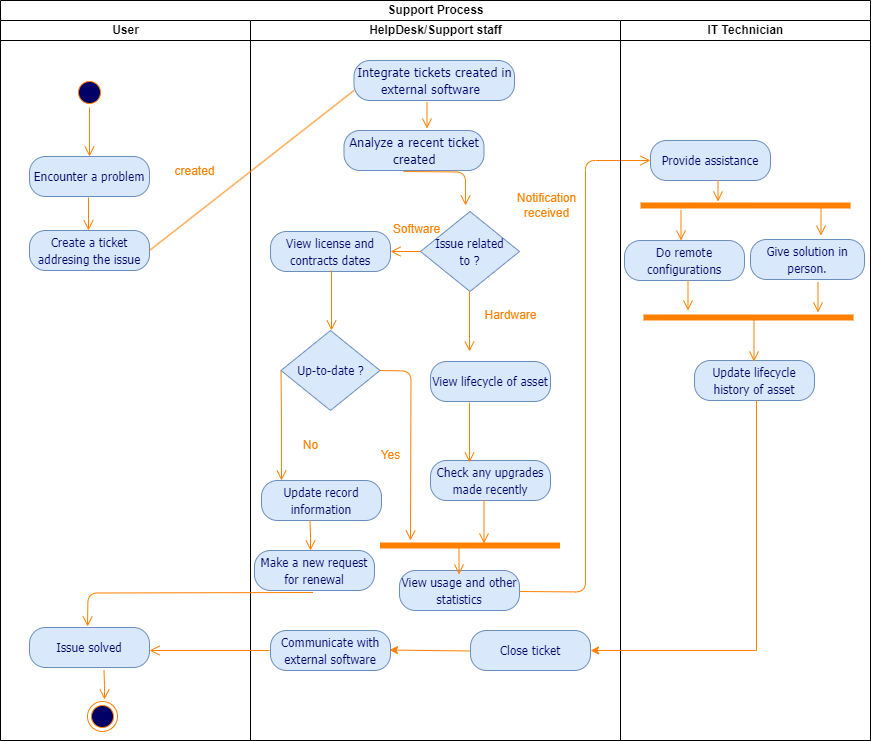

The diagram above was exported from draw.io. Its source (the exported page's mxGraphModel, read from the mxfile embedded in the PNG):
<mxGraphModel dx="880" dy="446" grid="0" gridSize="10" guides="1" tooltips="1" connect="1" arrows="1" fold="1" page="0" pageScale="1" pageWidth="1100" pageHeight="850" background="#FFFFFF" math="0" shadow="0">
  <root>
    <mxCell id="0" />
    <mxCell id="1" parent="0" />
    <mxCell id="bdXySZt-7ssRvJECTR3O-1" value="Support Process" style="swimlane;childLayout=stackLayout;resizeParent=1;resizeParentMax=0;startSize=20;html=1;" vertex="1" parent="1">
      <mxGeometry x="40" y="20" width="870" height="740" as="geometry" />
    </mxCell>
    <mxCell id="bdXySZt-7ssRvJECTR3O-2" value="User" style="swimlane;startSize=20;html=1;" vertex="1" parent="bdXySZt-7ssRvJECTR3O-1">
      <mxGeometry y="20" width="250" height="720" as="geometry" />
    </mxCell>
    <mxCell id="bdXySZt-7ssRvJECTR3O-3" value="&lt;span style=&quot;font-size: 12px;&quot;&gt;Create a ticket addresing the issue&lt;/span&gt;" style="rounded=1;whiteSpace=wrap;html=1;arcSize=40;fillColor=#dae8fc;strokeColor=#6c8ebf;fontFamily=Tahoma;fontSize=14;fontColor=#000066;" vertex="1" parent="bdXySZt-7ssRvJECTR3O-2">
      <mxGeometry x="29" y="210" width="120" height="40" as="geometry" />
    </mxCell>
    <mxCell id="bdXySZt-7ssRvJECTR3O-4" value="&lt;font color=&quot;#ff8000&quot;&gt;created&lt;/font&gt;" style="text;html=1;align=center;verticalAlign=middle;resizable=0;points=[];autosize=1;strokeColor=none;fillColor=none;" vertex="1" parent="bdXySZt-7ssRvJECTR3O-2">
      <mxGeometry x="164" y="136" width="60" height="30" as="geometry" />
    </mxCell>
    <mxCell id="bdXySZt-7ssRvJECTR3O-108" value="&lt;span style=&quot;font-size: 12px;&quot;&gt;Issue solved&lt;/span&gt;" style="rounded=1;whiteSpace=wrap;html=1;arcSize=40;fillColor=#dae8fc;strokeColor=#6c8ebf;fontFamily=Tahoma;fontSize=14;fontColor=#000066;" vertex="1" parent="bdXySZt-7ssRvJECTR3O-2">
      <mxGeometry x="29" y="607" width="120" height="40" as="geometry" />
    </mxCell>
    <mxCell id="bdXySZt-7ssRvJECTR3O-6" value="HelpDesk/Support staff" style="swimlane;startSize=20;html=1;" vertex="1" parent="bdXySZt-7ssRvJECTR3O-1">
      <mxGeometry x="250" y="20" width="370" height="720" as="geometry" />
    </mxCell>
    <mxCell id="bdXySZt-7ssRvJECTR3O-39" value="&lt;font style=&quot;font-size: 13px;&quot;&gt;Analyze a recent ticket created&lt;/font&gt;" style="rounded=1;whiteSpace=wrap;html=1;arcSize=40;fillColor=#dae8fc;strokeColor=#6c8ebf;fontFamily=Tahoma;fontSize=14;fontColor=#000066;" vertex="1" parent="bdXySZt-7ssRvJECTR3O-6">
      <mxGeometry x="93.5" y="110" width="140" height="40" as="geometry" />
    </mxCell>
    <mxCell id="bdXySZt-7ssRvJECTR3O-40" value="&lt;span style=&quot;font-size: 12px;&quot;&gt;Issue related &lt;br&gt;to ?&lt;/span&gt;" style="rhombus;whiteSpace=wrap;html=1;fillColor=#dae8fc;strokeColor=#6c8ebf;fontFamily=Tahoma;fontSize=14;fontColor=#000066;" vertex="1" parent="bdXySZt-7ssRvJECTR3O-6">
      <mxGeometry x="170" y="191" width="99" height="80" as="geometry" />
    </mxCell>
    <mxCell id="bdXySZt-7ssRvJECTR3O-42" value="" style="edgeStyle=orthogonalEdgeStyle;html=1;verticalAlign=bottom;endArrow=open;endSize=8;strokeColor=#FF8000;fontFamily=Tahoma;fontSize=14;fontColor=#FF8000;" edge="1" parent="bdXySZt-7ssRvJECTR3O-6">
      <mxGeometry relative="1" as="geometry">
        <mxPoint x="219" y="331" as="targetPoint" />
        <Array as="points" />
        <mxPoint x="219" y="271" as="sourcePoint" />
      </mxGeometry>
    </mxCell>
    <mxCell id="bdXySZt-7ssRvJECTR3O-44" value="" style="edgeStyle=orthogonalEdgeStyle;html=1;verticalAlign=bottom;endArrow=open;endSize=8;strokeColor=#FF8000;fontFamily=Tahoma;fontSize=14;fontColor=#FF8000;entryX=0.455;entryY=-0.075;entryDx=0;entryDy=0;entryPerimeter=0;" edge="1" parent="bdXySZt-7ssRvJECTR3O-6" target="bdXySZt-7ssRvJECTR3O-40">
      <mxGeometry relative="1" as="geometry">
        <mxPoint x="153.5" y="180" as="targetPoint" />
        <Array as="points" />
        <mxPoint x="153" y="151" as="sourcePoint" />
      </mxGeometry>
    </mxCell>
    <mxCell id="bdXySZt-7ssRvJECTR3O-55" value="&lt;font color=&quot;#ff8000&quot;&gt;Software&lt;/font&gt;" style="text;html=1;align=center;verticalAlign=middle;resizable=0;points=[];autosize=1;strokeColor=none;fillColor=none;" vertex="1" parent="bdXySZt-7ssRvJECTR3O-6">
      <mxGeometry x="131" y="194" width="70" height="30" as="geometry" />
    </mxCell>
    <mxCell id="bdXySZt-7ssRvJECTR3O-56" value="&lt;span style=&quot;font-size: 12px;&quot;&gt;View license and contracts dates&lt;/span&gt;" style="rounded=1;whiteSpace=wrap;html=1;arcSize=40;fillColor=#dae8fc;strokeColor=#6c8ebf;fontFamily=Tahoma;fontSize=14;fontColor=#000066;" vertex="1" parent="bdXySZt-7ssRvJECTR3O-6">
      <mxGeometry x="20" y="211" width="120" height="40" as="geometry" />
    </mxCell>
    <mxCell id="bdXySZt-7ssRvJECTR3O-41" value="&lt;font color=&quot;#ff8000&quot;&gt;Hardware&lt;/font&gt;" style="text;html=1;align=center;verticalAlign=middle;resizable=0;points=[];autosize=1;strokeColor=none;fillColor=none;" vertex="1" parent="bdXySZt-7ssRvJECTR3O-6">
      <mxGeometry x="220" y="280" width="80" height="30" as="geometry" />
    </mxCell>
    <mxCell id="bdXySZt-7ssRvJECTR3O-43" value="&lt;span style=&quot;font-size: 12px;&quot;&gt;Update record information&lt;/span&gt;" style="rounded=1;whiteSpace=wrap;html=1;arcSize=40;fillColor=#dae8fc;strokeColor=#6c8ebf;fontFamily=Tahoma;fontSize=14;fontColor=#000066;" vertex="1" parent="bdXySZt-7ssRvJECTR3O-6">
      <mxGeometry x="11" y="460" width="120" height="40" as="geometry" />
    </mxCell>
    <mxCell id="bdXySZt-7ssRvJECTR3O-52" value="" style="edgeStyle=orthogonalEdgeStyle;html=1;verticalAlign=bottom;endArrow=open;endSize=8;strokeColor=#FF8000;fontFamily=Tahoma;fontSize=14;fontColor=#FF8000;" edge="1" parent="bdXySZt-7ssRvJECTR3O-6">
      <mxGeometry relative="1" as="geometry">
        <mxPoint x="31" y="460" as="targetPoint" />
        <Array as="points" />
        <mxPoint x="30.5" y="350" as="sourcePoint" />
      </mxGeometry>
    </mxCell>
    <mxCell id="bdXySZt-7ssRvJECTR3O-59" value="" style="edgeStyle=orthogonalEdgeStyle;html=1;verticalAlign=bottom;endArrow=open;endSize=8;strokeColor=#FF8000;fontFamily=Tahoma;fontSize=14;fontColor=#FF8000;exitX=0;exitY=0.5;exitDx=0;exitDy=0;entryX=1;entryY=0.5;entryDx=0;entryDy=0;" edge="1" parent="bdXySZt-7ssRvJECTR3O-6" source="bdXySZt-7ssRvJECTR3O-40" target="bdXySZt-7ssRvJECTR3O-56">
      <mxGeometry relative="1" as="geometry">
        <mxPoint x="150.5" y="310" as="targetPoint" />
        <Array as="points" />
        <mxPoint x="150" y="240" as="sourcePoint" />
      </mxGeometry>
    </mxCell>
    <mxCell id="bdXySZt-7ssRvJECTR3O-61" value="&lt;span style=&quot;font-size: 12px;&quot;&gt;Up-to-date ?&lt;/span&gt;" style="rhombus;whiteSpace=wrap;html=1;fillColor=#dae8fc;strokeColor=#6c8ebf;fontFamily=Tahoma;fontSize=14;fontColor=#000066;" vertex="1" parent="bdXySZt-7ssRvJECTR3O-6">
      <mxGeometry x="30.5" y="310" width="99" height="80" as="geometry" />
    </mxCell>
    <mxCell id="bdXySZt-7ssRvJECTR3O-62" value="&lt;font color=&quot;#ff8000&quot;&gt;No&lt;/font&gt;" style="text;html=1;align=center;verticalAlign=middle;resizable=0;points=[];autosize=1;strokeColor=none;fillColor=none;" vertex="1" parent="bdXySZt-7ssRvJECTR3O-6">
      <mxGeometry x="40" y="410" width="40" height="30" as="geometry" />
    </mxCell>
    <mxCell id="bdXySZt-7ssRvJECTR3O-64" value="" style="edgeStyle=orthogonalEdgeStyle;html=1;verticalAlign=bottom;endArrow=open;endSize=8;strokeColor=#FF8000;fontFamily=Tahoma;fontSize=14;fontColor=#FF8000;" edge="1" parent="bdXySZt-7ssRvJECTR3O-6">
      <mxGeometry relative="1" as="geometry">
        <mxPoint x="160" y="520" as="targetPoint" />
        <Array as="points" />
        <mxPoint x="129.5" y="350" as="sourcePoint" />
      </mxGeometry>
    </mxCell>
    <mxCell id="bdXySZt-7ssRvJECTR3O-65" value="&lt;font color=&quot;#ff8000&quot;&gt;Yes&lt;/font&gt;" style="text;html=1;align=center;verticalAlign=middle;resizable=0;points=[];autosize=1;strokeColor=none;fillColor=none;" vertex="1" parent="bdXySZt-7ssRvJECTR3O-6">
      <mxGeometry x="120" y="420" width="40" height="30" as="geometry" />
    </mxCell>
    <mxCell id="bdXySZt-7ssRvJECTR3O-66" value="&lt;span style=&quot;font-size: 12px;&quot;&gt;View usage and other statistics&lt;/span&gt;" style="rounded=1;whiteSpace=wrap;html=1;arcSize=40;fillColor=#dae8fc;strokeColor=#6c8ebf;fontFamily=Tahoma;fontSize=14;fontColor=#000066;" vertex="1" parent="bdXySZt-7ssRvJECTR3O-6">
      <mxGeometry x="149" y="550" width="120" height="40" as="geometry" />
    </mxCell>
    <mxCell id="bdXySZt-7ssRvJECTR3O-71" value="&lt;span style=&quot;font-size: 12px;&quot;&gt;Check any upgrades made recently&lt;/span&gt;" style="rounded=1;whiteSpace=wrap;html=1;arcSize=40;fillColor=#dae8fc;strokeColor=#6c8ebf;fontFamily=Tahoma;fontSize=14;fontColor=#000066;" vertex="1" parent="bdXySZt-7ssRvJECTR3O-6">
      <mxGeometry x="180" y="440" width="120" height="40" as="geometry" />
    </mxCell>
    <mxCell id="bdXySZt-7ssRvJECTR3O-73" value="" style="edgeStyle=orthogonalEdgeStyle;html=1;verticalAlign=bottom;endArrow=open;endSize=8;strokeColor=#FF8000;fontFamily=Tahoma;fontSize=14;fontColor=#FF8000;entryX=0;entryY=0.5;entryDx=0;entryDy=0;" edge="1" parent="bdXySZt-7ssRvJECTR3O-6" target="bdXySZt-7ssRvJECTR3O-72">
      <mxGeometry relative="1" as="geometry">
        <mxPoint x="359" y="251" as="targetPoint" />
        <Array as="points" />
        <mxPoint x="269" y="571" as="sourcePoint" />
      </mxGeometry>
    </mxCell>
    <mxCell id="bdXySZt-7ssRvJECTR3O-75" value="&lt;font color=&quot;#ff8000&quot;&gt;Notification &lt;br&gt;received&lt;/font&gt;" style="text;html=1;align=center;verticalAlign=middle;resizable=0;points=[];autosize=1;strokeColor=none;fillColor=none;" vertex="1" parent="bdXySZt-7ssRvJECTR3O-6">
      <mxGeometry x="256" y="165" width="80" height="40" as="geometry" />
    </mxCell>
    <mxCell id="bdXySZt-7ssRvJECTR3O-78" value="" style="shape=line;html=1;strokeWidth=6;strokeColor=#FF8000;fontFamily=Tahoma;fontSize=14;fontColor=#000066;" vertex="1" parent="bdXySZt-7ssRvJECTR3O-6">
      <mxGeometry x="129.5" y="520" width="180" height="10" as="geometry" />
    </mxCell>
    <mxCell id="bdXySZt-7ssRvJECTR3O-80" value="" style="edgeStyle=orthogonalEdgeStyle;html=1;verticalAlign=bottom;endArrow=open;endSize=8;strokeColor=#FF8000;fontFamily=Tahoma;fontSize=14;fontColor=#FF8000;" edge="1" parent="bdXySZt-7ssRvJECTR3O-6">
      <mxGeometry relative="1" as="geometry">
        <mxPoint x="233.5" y="523" as="targetPoint" />
        <Array as="points" />
        <mxPoint x="233.5" y="480" as="sourcePoint" />
      </mxGeometry>
    </mxCell>
    <mxCell id="bdXySZt-7ssRvJECTR3O-81" value="" style="edgeStyle=orthogonalEdgeStyle;html=1;verticalAlign=bottom;endArrow=open;endSize=8;strokeColor=#FF8000;fontFamily=Tahoma;fontSize=14;fontColor=#FF8000;" edge="1" parent="bdXySZt-7ssRvJECTR3O-6">
      <mxGeometry relative="1" as="geometry">
        <mxPoint x="208.5" y="554" as="targetPoint" />
        <Array as="points" />
        <mxPoint x="208.5" y="527" as="sourcePoint" />
      </mxGeometry>
    </mxCell>
    <mxCell id="bdXySZt-7ssRvJECTR3O-97" value="&lt;span style=&quot;font-size: 12px;&quot;&gt;Close ticket&lt;/span&gt;" style="rounded=1;whiteSpace=wrap;html=1;arcSize=40;fillColor=#dae8fc;strokeColor=#6c8ebf;fontFamily=Tahoma;fontSize=14;fontColor=#000066;" vertex="1" parent="bdXySZt-7ssRvJECTR3O-6">
      <mxGeometry x="220" y="610" width="120" height="40" as="geometry" />
    </mxCell>
    <mxCell id="bdXySZt-7ssRvJECTR3O-99" value="&lt;font style=&quot;font-size: 13px;&quot;&gt;Integrate tickets created in external software&amp;nbsp;&amp;nbsp;&lt;/font&gt;" style="rounded=1;whiteSpace=wrap;html=1;arcSize=40;fillColor=#dae8fc;strokeColor=#6c8ebf;fontFamily=Tahoma;fontSize=14;fontColor=#000066;" vertex="1" parent="bdXySZt-7ssRvJECTR3O-6">
      <mxGeometry x="103.5" y="40" width="160.5" height="40" as="geometry" />
    </mxCell>
    <mxCell id="bdXySZt-7ssRvJECTR3O-98" value="" style="endArrow=classic;html=1;rounded=0;strokeColor=#ff8000;" edge="1" parent="bdXySZt-7ssRvJECTR3O-6">
      <mxGeometry width="50" height="50" relative="1" as="geometry">
        <mxPoint x="219" y="630.5" as="sourcePoint" />
        <mxPoint x="139" y="629.5" as="targetPoint" />
      </mxGeometry>
    </mxCell>
    <mxCell id="bdXySZt-7ssRvJECTR3O-104" value="&lt;span style=&quot;font-size: 12px;&quot;&gt;Communicate with external software&lt;/span&gt;" style="rounded=1;whiteSpace=wrap;html=1;arcSize=40;fillColor=#dae8fc;strokeColor=#6c8ebf;fontFamily=Tahoma;fontSize=14;fontColor=#000066;" vertex="1" parent="bdXySZt-7ssRvJECTR3O-6">
      <mxGeometry x="20" y="610" width="120" height="40" as="geometry" />
    </mxCell>
    <mxCell id="bdXySZt-7ssRvJECTR3O-107" value="" style="edgeStyle=orthogonalEdgeStyle;html=1;verticalAlign=bottom;endArrow=open;endSize=8;strokeColor=#FF8000;fontFamily=Tahoma;fontSize=14;fontColor=#FF8000;" edge="1" parent="bdXySZt-7ssRvJECTR3O-6">
      <mxGeometry relative="1" as="geometry">
        <mxPoint x="-101" y="630" as="targetPoint" />
        <Array as="points" />
        <mxPoint x="19" y="630" as="sourcePoint" />
      </mxGeometry>
    </mxCell>
    <mxCell id="bdXySZt-7ssRvJECTR3O-109" value="&lt;span style=&quot;font-size: 12px;&quot;&gt;Make a new request for renewal&lt;/span&gt;" style="rounded=1;whiteSpace=wrap;html=1;arcSize=40;fillColor=#dae8fc;strokeColor=#6c8ebf;fontFamily=Tahoma;fontSize=14;fontColor=#000066;" vertex="1" parent="bdXySZt-7ssRvJECTR3O-6">
      <mxGeometry x="4" y="530" width="120" height="40" as="geometry" />
    </mxCell>
    <mxCell id="bdXySZt-7ssRvJECTR3O-110" value="" style="edgeStyle=orthogonalEdgeStyle;html=1;verticalAlign=bottom;endArrow=open;endSize=8;strokeColor=#FF8000;fontFamily=Tahoma;fontSize=14;fontColor=#FF8000;" edge="1" parent="bdXySZt-7ssRvJECTR3O-6">
      <mxGeometry relative="1" as="geometry">
        <mxPoint x="60" y="530" as="targetPoint" />
        <Array as="points" />
        <mxPoint x="59.5" y="500" as="sourcePoint" />
      </mxGeometry>
    </mxCell>
    <mxCell id="bdXySZt-7ssRvJECTR3O-30" value="" style="endArrow=none;html=1;rounded=0;strokeColor=#FF8000;exitX=1;exitY=0.5;exitDx=0;exitDy=0;entryX=0;entryY=0.75;entryDx=0;entryDy=0;" edge="1" parent="bdXySZt-7ssRvJECTR3O-1" source="bdXySZt-7ssRvJECTR3O-3" target="bdXySZt-7ssRvJECTR3O-99">
      <mxGeometry width="50" height="50" relative="1" as="geometry">
        <mxPoint x="390" y="270" as="sourcePoint" />
        <mxPoint x="340" y="150" as="targetPoint" />
      </mxGeometry>
    </mxCell>
    <mxCell id="bdXySZt-7ssRvJECTR3O-19" value="IT Technician" style="swimlane;startSize=20;html=1;" vertex="1" parent="bdXySZt-7ssRvJECTR3O-1">
      <mxGeometry x="620" y="20" width="250" height="720" as="geometry" />
    </mxCell>
    <mxCell id="bdXySZt-7ssRvJECTR3O-72" value="&lt;span style=&quot;font-size: 12px;&quot;&gt;Provide assistance&lt;/span&gt;" style="rounded=1;whiteSpace=wrap;html=1;arcSize=40;fillColor=#dae8fc;strokeColor=#6c8ebf;fontFamily=Tahoma;fontSize=14;fontColor=#000066;" vertex="1" parent="bdXySZt-7ssRvJECTR3O-19">
      <mxGeometry x="30" y="120" width="120" height="40" as="geometry" />
    </mxCell>
    <mxCell id="bdXySZt-7ssRvJECTR3O-77" value="" style="edgeStyle=orthogonalEdgeStyle;html=1;verticalAlign=bottom;endArrow=open;endSize=8;strokeColor=#FF8000;fontFamily=Tahoma;fontSize=14;fontColor=#FF8000;" edge="1" parent="bdXySZt-7ssRvJECTR3O-19">
      <mxGeometry relative="1" as="geometry">
        <mxPoint x="60.5" y="220" as="targetPoint" />
        <Array as="points" />
        <mxPoint x="60.5" y="190" as="sourcePoint" />
      </mxGeometry>
    </mxCell>
    <mxCell id="bdXySZt-7ssRvJECTR3O-82" value="&lt;span style=&quot;font-size: 12px;&quot;&gt;Do remote configurations&lt;/span&gt;" style="rounded=1;whiteSpace=wrap;html=1;arcSize=40;fillColor=#dae8fc;strokeColor=#6c8ebf;fontFamily=Tahoma;fontSize=14;fontColor=#000066;" vertex="1" parent="bdXySZt-7ssRvJECTR3O-19">
      <mxGeometry x="4" y="220" width="120" height="40" as="geometry" />
    </mxCell>
    <mxCell id="bdXySZt-7ssRvJECTR3O-85" value="" style="shape=line;html=1;strokeWidth=6;strokeColor=#FF8000;fontFamily=Tahoma;fontSize=14;fontColor=#000066;" vertex="1" parent="bdXySZt-7ssRvJECTR3O-19">
      <mxGeometry x="20" y="180" width="210" height="10" as="geometry" />
    </mxCell>
    <mxCell id="bdXySZt-7ssRvJECTR3O-88" value="&lt;span style=&quot;font-size: 12px;&quot;&gt;Update lifecycle history of asset&lt;/span&gt;" style="rounded=1;whiteSpace=wrap;html=1;arcSize=40;fillColor=#dae8fc;strokeColor=#6c8ebf;fontFamily=Tahoma;fontSize=14;fontColor=#000066;" vertex="1" parent="bdXySZt-7ssRvJECTR3O-19">
      <mxGeometry x="74" y="340" width="120" height="40" as="geometry" />
    </mxCell>
    <mxCell id="bdXySZt-7ssRvJECTR3O-96" value="" style="endArrow=classic;html=1;rounded=0;strokeColor=#ff8000;" edge="1" parent="bdXySZt-7ssRvJECTR3O-19">
      <mxGeometry width="50" height="50" relative="1" as="geometry">
        <mxPoint x="136" y="630" as="sourcePoint" />
        <mxPoint x="-30" y="630" as="targetPoint" />
      </mxGeometry>
    </mxCell>
    <mxCell id="bdXySZt-7ssRvJECTR3O-31" value="" style="ellipse;html=1;shape=startState;fillColor=#000066;strokeColor=#FF8000;fontFamily=Tahoma;fontSize=14;fontColor=#FF8000;" vertex="1" parent="1">
      <mxGeometry x="114" y="97" width="30" height="30" as="geometry" />
    </mxCell>
    <mxCell id="bdXySZt-7ssRvJECTR3O-32" value="" style="edgeStyle=orthogonalEdgeStyle;html=1;verticalAlign=bottom;endArrow=open;endSize=8;strokeColor=#FF8000;fontFamily=Tahoma;fontSize=14;fontColor=#FF8000;entryX=0.5;entryY=0;" edge="1" parent="1" source="bdXySZt-7ssRvJECTR3O-31" target="bdXySZt-7ssRvJECTR3O-33">
      <mxGeometry relative="1" as="geometry">
        <mxPoint x="129" y="197" as="targetPoint" />
        <Array as="points" />
      </mxGeometry>
    </mxCell>
    <mxCell id="bdXySZt-7ssRvJECTR3O-33" value="&lt;span style=&quot;font-size: 12px;&quot;&gt;Encounter a problem&lt;/span&gt;" style="rounded=1;whiteSpace=wrap;html=1;arcSize=40;fillColor=#dae8fc;strokeColor=#6c8ebf;fontFamily=Tahoma;fontSize=14;fontColor=#000066;" vertex="1" parent="1">
      <mxGeometry x="69" y="176" width="120" height="40" as="geometry" />
    </mxCell>
    <mxCell id="bdXySZt-7ssRvJECTR3O-34" value="" style="ellipse;html=1;shape=endState;fillColor=#000066;strokeColor=#FF8000;" vertex="1" parent="1">
      <mxGeometry x="127" y="721" width="30" height="30" as="geometry" />
    </mxCell>
    <mxCell id="bdXySZt-7ssRvJECTR3O-35" value="" style="edgeStyle=orthogonalEdgeStyle;html=1;verticalAlign=bottom;endArrow=open;endSize=8;strokeColor=#FF8000;fontFamily=Tahoma;fontSize=14;fontColor=#FF8000;" edge="1" parent="1">
      <mxGeometry relative="1" as="geometry">
        <mxPoint x="128" y="250" as="targetPoint" />
        <Array as="points" />
        <mxPoint x="128" y="217" as="sourcePoint" />
      </mxGeometry>
    </mxCell>
    <mxCell id="bdXySZt-7ssRvJECTR3O-38" value="" style="edgeStyle=orthogonalEdgeStyle;html=1;verticalAlign=bottom;endArrow=open;endSize=8;strokeColor=#FF8000;fontFamily=Tahoma;fontSize=14;fontColor=#FF8000;" edge="1" parent="1">
      <mxGeometry relative="1" as="geometry">
        <mxPoint x="144" y="719" as="targetPoint" />
        <Array as="points" />
        <mxPoint x="143.5" y="690" as="sourcePoint" />
      </mxGeometry>
    </mxCell>
    <mxCell id="bdXySZt-7ssRvJECTR3O-60" value="" style="edgeStyle=orthogonalEdgeStyle;html=1;verticalAlign=bottom;endArrow=open;endSize=8;strokeColor=#FF8000;fontFamily=Tahoma;fontSize=14;fontColor=#FF8000;" edge="1" parent="1">
      <mxGeometry relative="1" as="geometry">
        <mxPoint x="371" y="350" as="targetPoint" />
        <Array as="points" />
        <mxPoint x="371" y="290" as="sourcePoint" />
      </mxGeometry>
    </mxCell>
    <mxCell id="bdXySZt-7ssRvJECTR3O-63" value="&lt;span style=&quot;font-size: 12px;&quot;&gt;View lifecycle of asset&lt;/span&gt;" style="rounded=1;whiteSpace=wrap;html=1;arcSize=40;fillColor=#dae8fc;strokeColor=#6c8ebf;fontFamily=Tahoma;fontSize=14;fontColor=#000066;" vertex="1" parent="1">
      <mxGeometry x="470" y="381" width="120" height="40" as="geometry" />
    </mxCell>
    <mxCell id="bdXySZt-7ssRvJECTR3O-70" value="" style="edgeStyle=orthogonalEdgeStyle;html=1;verticalAlign=bottom;endArrow=open;endSize=8;strokeColor=#FF8000;fontFamily=Tahoma;fontSize=14;fontColor=#FF8000;" edge="1" parent="1">
      <mxGeometry relative="1" as="geometry">
        <mxPoint x="509" y="482" as="targetPoint" />
        <Array as="points" />
        <mxPoint x="509" y="422" as="sourcePoint" />
      </mxGeometry>
    </mxCell>
    <mxCell id="bdXySZt-7ssRvJECTR3O-84" value="" style="endArrow=none;html=1;rounded=0;strokeColor=#FF8000;" edge="1" parent="1">
      <mxGeometry width="50" height="50" relative="1" as="geometry">
        <mxPoint x="796" y="670" as="sourcePoint" />
        <mxPoint x="796" y="420" as="targetPoint" />
      </mxGeometry>
    </mxCell>
    <mxCell id="bdXySZt-7ssRvJECTR3O-86" value="" style="edgeStyle=orthogonalEdgeStyle;html=1;verticalAlign=bottom;endArrow=open;endSize=8;strokeColor=#FF8000;fontFamily=Tahoma;fontSize=14;fontColor=#FF8000;" edge="1" parent="1">
      <mxGeometry relative="1" as="geometry">
        <mxPoint x="757.5" y="221" as="targetPoint" />
        <Array as="points" />
        <mxPoint x="757.5" y="200" as="sourcePoint" />
      </mxGeometry>
    </mxCell>
    <mxCell id="bdXySZt-7ssRvJECTR3O-90" value="" style="edgeStyle=orthogonalEdgeStyle;html=1;verticalAlign=bottom;endArrow=open;endSize=8;strokeColor=#FF8000;fontFamily=Tahoma;fontSize=14;fontColor=#FF8000;" edge="1" parent="1">
      <mxGeometry relative="1" as="geometry">
        <mxPoint x="860.5" y="255" as="targetPoint" />
        <Array as="points" />
        <mxPoint x="860.5" y="225" as="sourcePoint" />
      </mxGeometry>
    </mxCell>
    <mxCell id="bdXySZt-7ssRvJECTR3O-91" value="&lt;span style=&quot;font-size: 12px;&quot;&gt;Give solution in person.&lt;/span&gt;" style="rounded=1;whiteSpace=wrap;html=1;arcSize=40;fillColor=#dae8fc;strokeColor=#6c8ebf;fontFamily=Tahoma;fontSize=14;fontColor=#000066;" vertex="1" parent="1">
      <mxGeometry x="790" y="259" width="114" height="40" as="geometry" />
    </mxCell>
    <mxCell id="bdXySZt-7ssRvJECTR3O-92" value="" style="shape=line;html=1;strokeWidth=6;strokeColor=#FF8000;fontFamily=Tahoma;fontSize=14;fontColor=#000066;" vertex="1" parent="1">
      <mxGeometry x="683" y="332" width="210" height="10" as="geometry" />
    </mxCell>
    <mxCell id="bdXySZt-7ssRvJECTR3O-93" value="" style="edgeStyle=orthogonalEdgeStyle;html=1;verticalAlign=bottom;endArrow=open;endSize=8;strokeColor=#FF8000;fontFamily=Tahoma;fontSize=14;fontColor=#FF8000;" edge="1" parent="1">
      <mxGeometry relative="1" as="geometry">
        <mxPoint x="727.5" y="330" as="targetPoint" />
        <Array as="points" />
        <mxPoint x="727.5" y="300" as="sourcePoint" />
      </mxGeometry>
    </mxCell>
    <mxCell id="bdXySZt-7ssRvJECTR3O-94" value="" style="edgeStyle=orthogonalEdgeStyle;html=1;verticalAlign=bottom;endArrow=open;endSize=8;strokeColor=#FF8000;fontFamily=Tahoma;fontSize=14;fontColor=#FF8000;" edge="1" parent="1">
      <mxGeometry relative="1" as="geometry">
        <mxPoint x="857.5" y="332" as="targetPoint" />
        <Array as="points" />
        <mxPoint x="857.5" y="302" as="sourcePoint" />
      </mxGeometry>
    </mxCell>
    <mxCell id="bdXySZt-7ssRvJECTR3O-95" value="" style="edgeStyle=orthogonalEdgeStyle;html=1;verticalAlign=bottom;endArrow=open;endSize=8;strokeColor=#FF8000;fontFamily=Tahoma;fontSize=14;fontColor=#FF8000;" edge="1" parent="1">
      <mxGeometry relative="1" as="geometry">
        <mxPoint x="793.5" y="381" as="targetPoint" />
        <Array as="points" />
        <mxPoint x="793.5" y="340" as="sourcePoint" />
      </mxGeometry>
    </mxCell>
    <mxCell id="bdXySZt-7ssRvJECTR3O-102" value="" style="edgeStyle=orthogonalEdgeStyle;html=1;verticalAlign=bottom;endArrow=open;endSize=8;strokeColor=#FF8000;fontFamily=Tahoma;fontSize=14;fontColor=#FF8000;" edge="1" parent="1">
      <mxGeometry relative="1" as="geometry">
        <mxPoint x="466.5" y="148" as="targetPoint" />
        <Array as="points" />
        <mxPoint x="466.5" y="122" as="sourcePoint" />
      </mxGeometry>
    </mxCell>
    <mxCell id="bdXySZt-7ssRvJECTR3O-111" value="" style="edgeStyle=orthogonalEdgeStyle;html=1;verticalAlign=bottom;endArrow=open;endSize=8;strokeColor=#FF8000;fontFamily=Tahoma;fontSize=14;fontColor=#FF8000;" edge="1" parent="1">
      <mxGeometry relative="1" as="geometry">
        <mxPoint x="127" y="646" as="targetPoint" />
        <Array as="points" />
        <mxPoint x="352.5" y="612" as="sourcePoint" />
      </mxGeometry>
    </mxCell>
  </root>
</mxGraphModel>